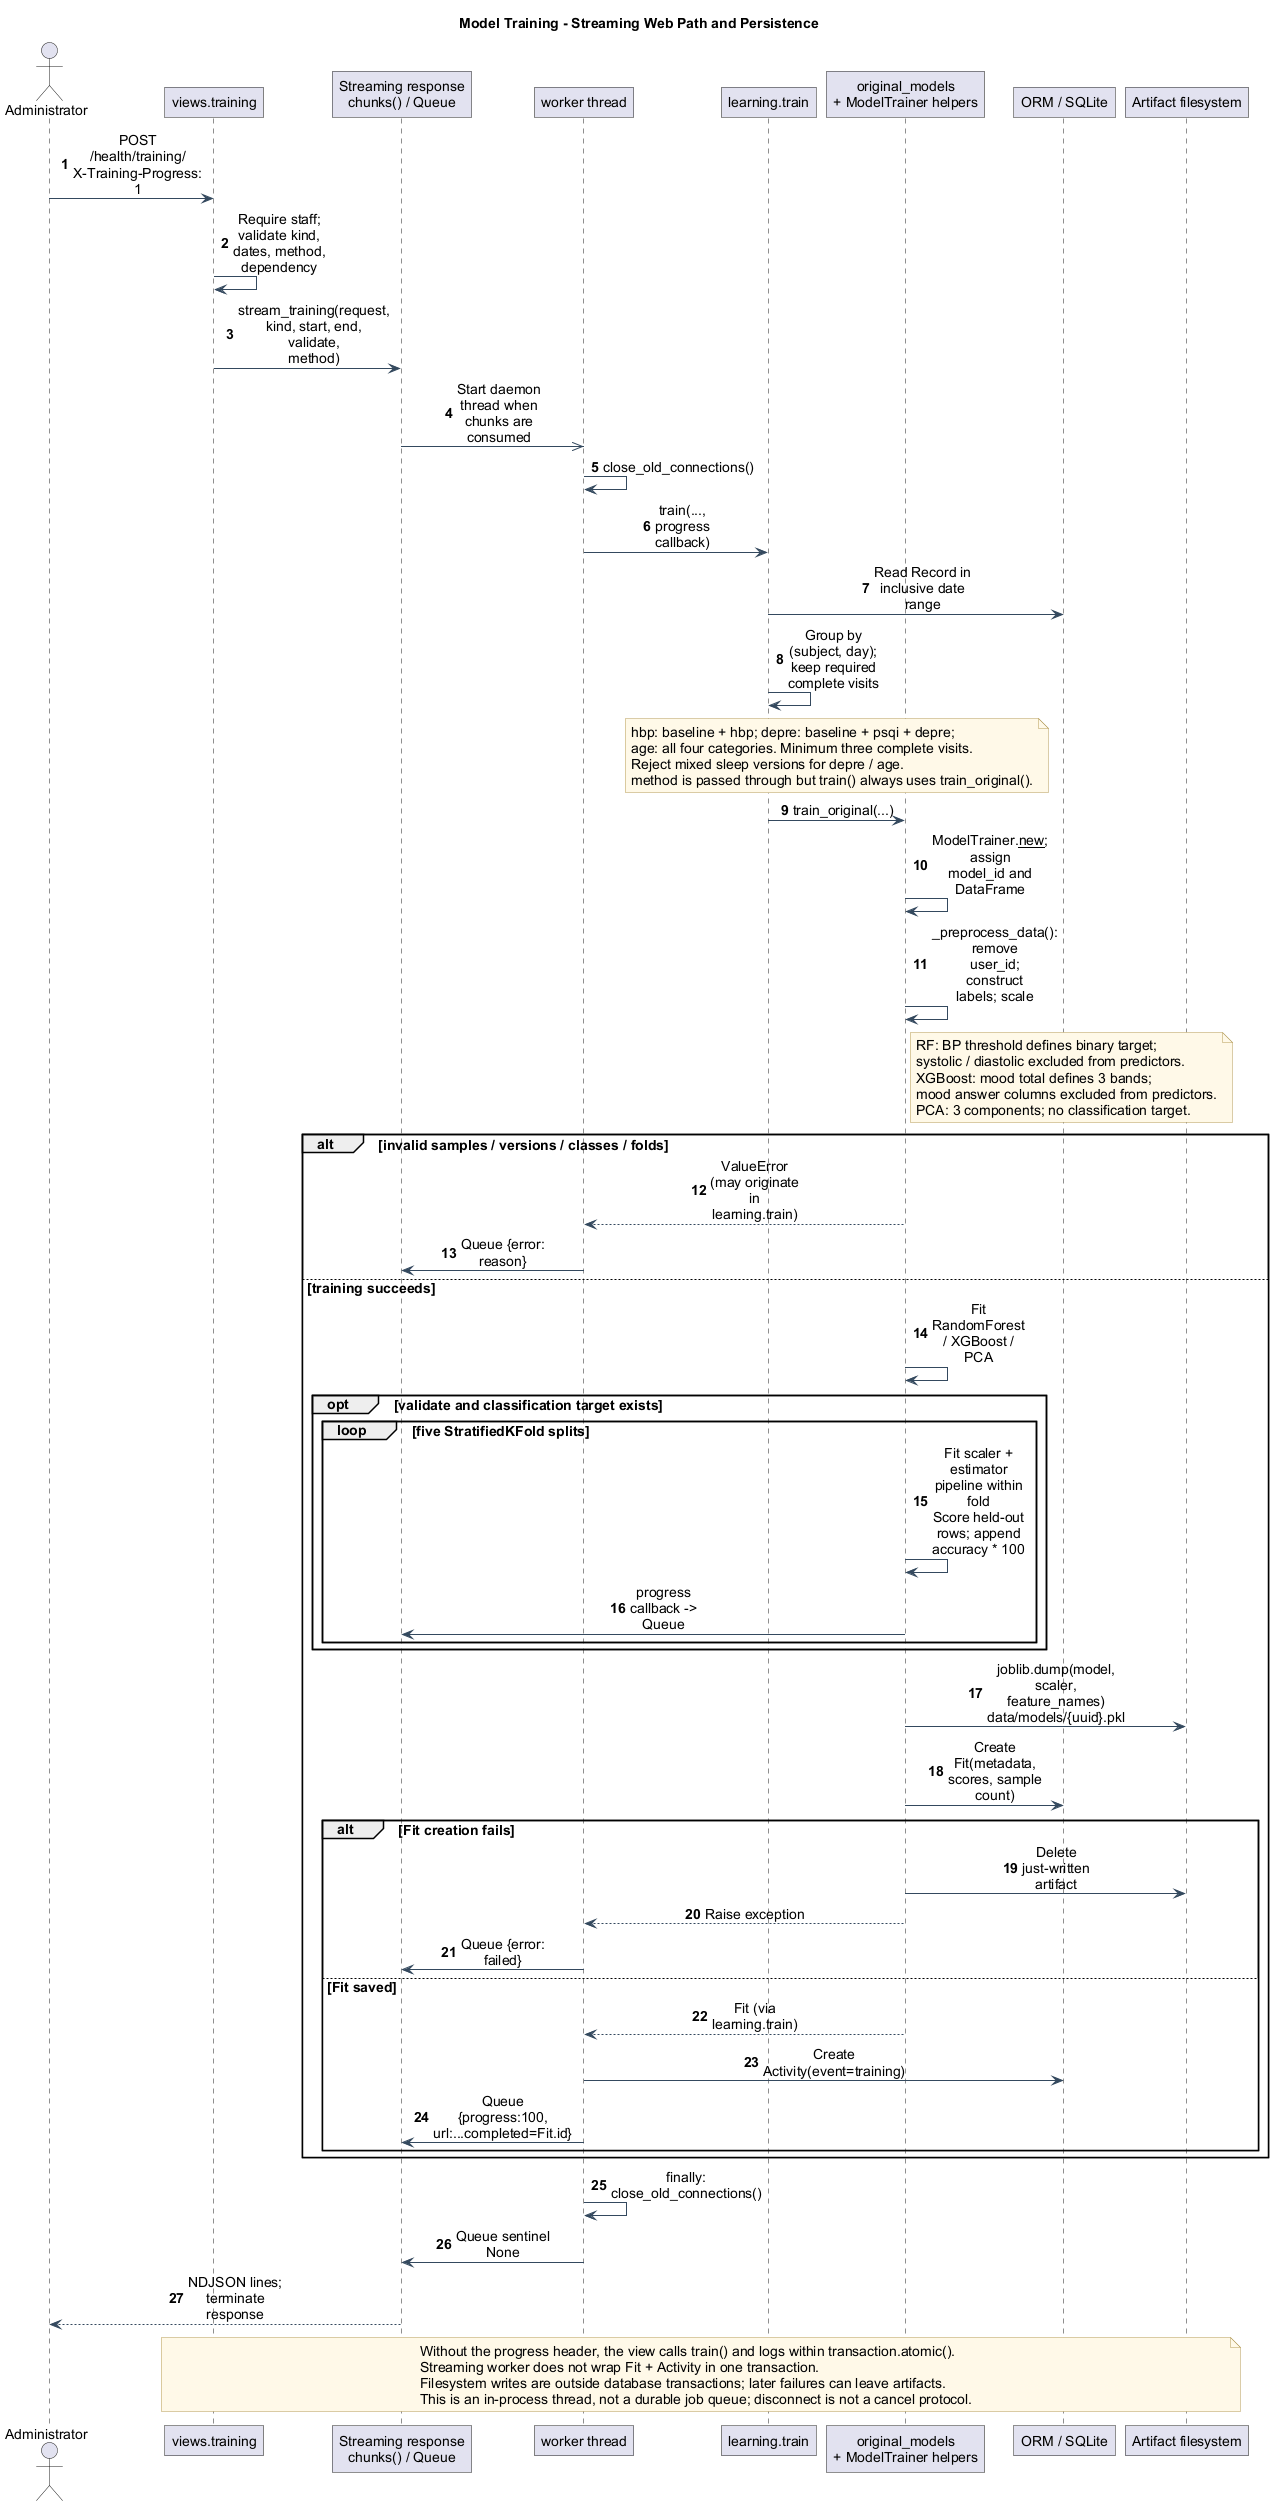

The diagram above was rendered by PlantUML. Its source (embedded in the PNG):
@startuml
!include style.puml
title Model Training - Streaming Web Path and Persistence
autonumber
actor Administrator as Admin
participant "views.training" as View
participant "Streaming response\nchunks() / Queue" as Stream
participant "worker thread" as Worker
participant "learning.train" as Learn
participant "original_models\n+ ModelTrainer helpers" as Trainer
participant "ORM / SQLite" as DB
participant "Artifact filesystem" as Files
Admin -> View : POST /health/training/\nX-Training-Progress: 1
View -> View : Require staff; validate kind, dates, method, dependency
View -> Stream : stream_training(request, kind, start, end, validate, method)
Stream ->> Worker : Start daemon thread when chunks are consumed
Worker -> Worker : close_old_connections()
Worker -> Learn : train(..., progress callback)
Learn -> DB : Read Record in inclusive date range
Learn -> Learn : Group by (subject, day); keep required complete visits
note over Learn,Trainer
  hbp: baseline + hbp; depre: baseline + psqi + depre;
  age: all four categories. Minimum three complete visits.
  Reject mixed sleep versions for depre / age.
  method is passed through but train() always uses train_original().
end note
Learn -> Trainer : train_original(...)
Trainer -> Trainer : ModelTrainer.__new__; assign model_id and DataFrame
Trainer -> Trainer : _preprocess_data(): remove user_id; construct labels; scale
note right of Trainer
  RF: BP threshold defines binary target;
  systolic / diastolic excluded from predictors.
  XGBoost: mood total defines 3 bands;
  mood answer columns excluded from predictors.
  PCA: 3 components; no classification target.
end note
alt invalid samples / versions / classes / folds
  Trainer --> Worker : ValueError (may originate in learning.train)
  Worker -> Stream : Queue {error: reason}
else training succeeds
  Trainer -> Trainer : Fit RandomForest / XGBoost / PCA
  opt validate and classification target exists
    loop five StratifiedKFold splits
      Trainer -> Trainer : Fit scaler + estimator pipeline within fold\nScore held-out rows; append accuracy * 100
      Trainer -> Stream : progress callback -> Queue
    end
  end
  Trainer -> Files : joblib.dump(model, scaler, feature_names)\ndata/models/{uuid}.pkl
  Trainer -> DB : Create Fit(metadata, scores, sample count)
  alt Fit creation fails
    Trainer -> Files : Delete just-written artifact
    Trainer --> Worker : Raise exception
    Worker -> Stream : Queue {error: failed}
  else Fit saved
    Trainer --> Worker : Fit (via learning.train)
    Worker -> DB : Create Activity(event=training)
    Worker -> Stream : Queue {progress:100, url:...completed=Fit.id}
  end
end
Worker -> Worker : finally: close_old_connections()
Worker -> Stream : Queue sentinel None
Stream --> Admin : NDJSON lines; terminate response
note over View,Files
  Without the progress header, the view calls train() and logs within transaction.atomic().
  Streaming worker does not wrap Fit + Activity in one transaction.
  Filesystem writes are outside database transactions; later failures can leave artifacts.
  This is an in-process thread, not a durable job queue; disconnect is not a cancel protocol.
end note
@enduml